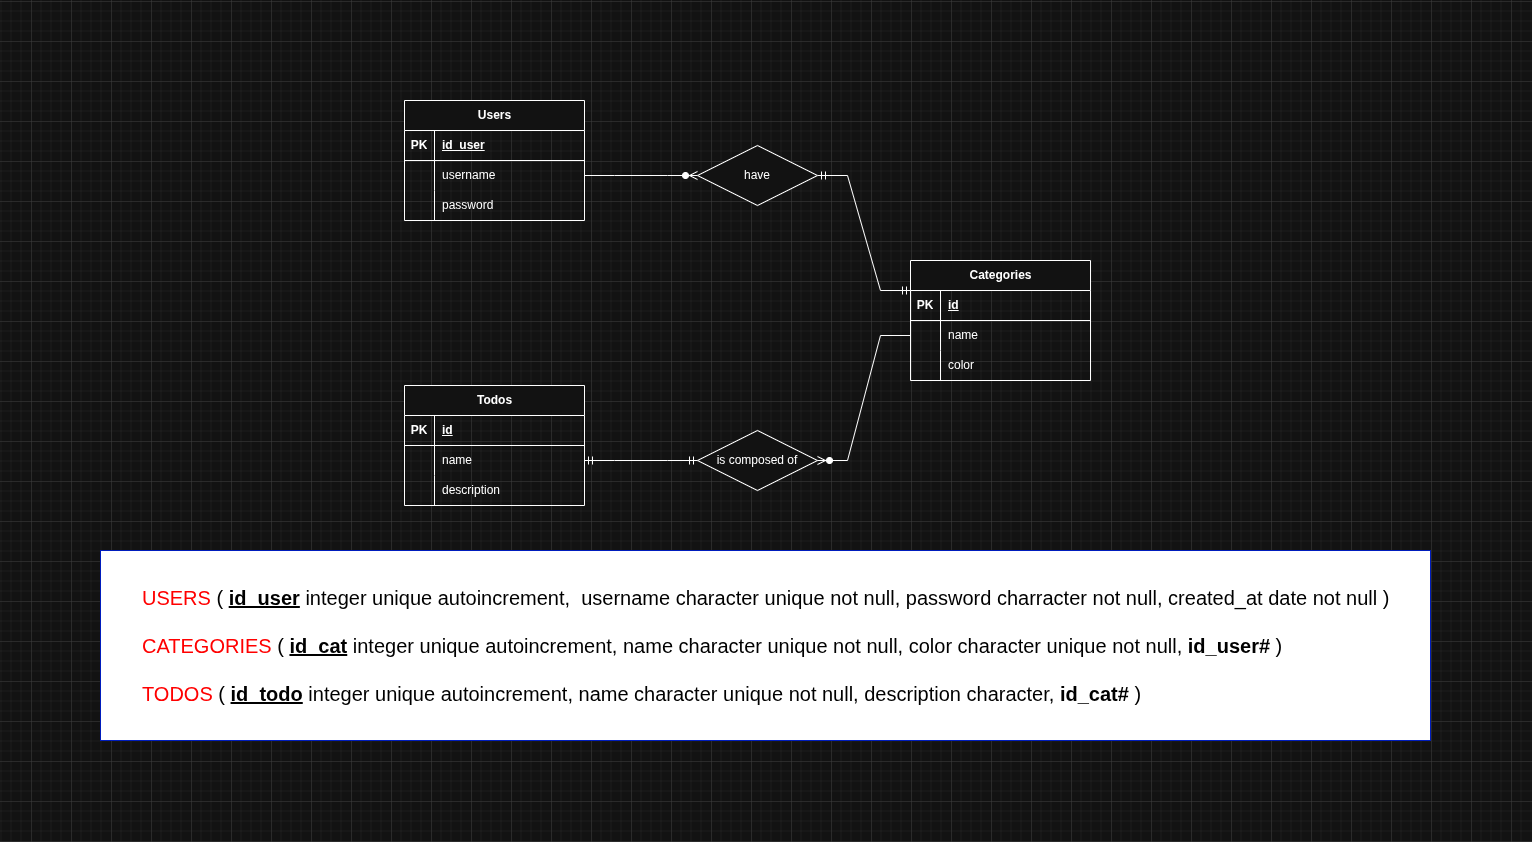

The diagram above was exported from draw.io. Its source (the exported page's mxGraphModel, read from the mxfile embedded in the PNG):
<mxGraphModel dx="1933" dy="1178" grid="1" gridSize="10" guides="1" tooltips="1" connect="1" arrows="1" fold="1" page="1" pageScale="1" pageWidth="827" pageHeight="1169" math="0" shadow="0">
  <root>
    <mxCell id="0" />
    <mxCell id="1" parent="0" />
    <mxCell id="0Suebh6ZkO2ck1VyYoLe-5" parent="1" style="shape=table;startSize=30;container=1;collapsible=1;childLayout=tableLayout;fixedRows=1;rowLines=0;fontStyle=1;align=center;resizeLast=1;html=1;movable=0;resizable=0;rotatable=0;deletable=0;editable=0;locked=1;connectable=0;" value="Users" vertex="1">
      <mxGeometry height="120" width="180" x="414" y="180" as="geometry" />
    </mxCell>
    <mxCell id="0Suebh6ZkO2ck1VyYoLe-6" parent="0Suebh6ZkO2ck1VyYoLe-5" style="shape=tableRow;horizontal=0;startSize=0;swimlaneHead=0;swimlaneBody=0;fillColor=none;collapsible=0;dropTarget=0;points=[[0,0.5],[1,0.5]];portConstraint=eastwest;top=0;left=0;right=0;bottom=1;movable=0;resizable=0;rotatable=0;deletable=0;editable=0;locked=1;connectable=0;" value="" vertex="1">
      <mxGeometry height="30" width="180" y="30" as="geometry" />
    </mxCell>
    <mxCell id="0Suebh6ZkO2ck1VyYoLe-7" parent="0Suebh6ZkO2ck1VyYoLe-6" style="shape=partialRectangle;connectable=0;fillColor=none;top=0;left=0;bottom=0;right=0;fontStyle=1;overflow=hidden;whiteSpace=wrap;html=1;movable=0;resizable=0;rotatable=0;deletable=0;editable=0;locked=1;" value="PK" vertex="1">
      <mxGeometry height="30" width="30" as="geometry">
        <mxRectangle height="30" width="30" as="alternateBounds" />
      </mxGeometry>
    </mxCell>
    <mxCell id="0Suebh6ZkO2ck1VyYoLe-8" parent="0Suebh6ZkO2ck1VyYoLe-6" style="shape=partialRectangle;connectable=0;fillColor=none;top=0;left=0;bottom=0;right=0;align=left;spacingLeft=6;fontStyle=5;overflow=hidden;whiteSpace=wrap;html=1;movable=0;resizable=0;rotatable=0;deletable=0;editable=0;locked=1;" value="id_user" vertex="1">
      <mxGeometry height="30" width="150" x="30" as="geometry">
        <mxRectangle height="30" width="150" as="alternateBounds" />
      </mxGeometry>
    </mxCell>
    <mxCell id="0Suebh6ZkO2ck1VyYoLe-9" parent="0Suebh6ZkO2ck1VyYoLe-5" style="shape=tableRow;horizontal=0;startSize=0;swimlaneHead=0;swimlaneBody=0;fillColor=none;collapsible=0;dropTarget=0;points=[[0,0.5],[1,0.5]];portConstraint=eastwest;top=0;left=0;right=0;bottom=0;movable=0;resizable=0;rotatable=0;deletable=0;editable=0;locked=1;connectable=0;" value="" vertex="1">
      <mxGeometry height="30" width="180" y="60" as="geometry" />
    </mxCell>
    <mxCell id="0Suebh6ZkO2ck1VyYoLe-10" parent="0Suebh6ZkO2ck1VyYoLe-9" style="shape=partialRectangle;connectable=0;fillColor=none;top=0;left=0;bottom=0;right=0;editable=0;overflow=hidden;whiteSpace=wrap;html=1;movable=0;resizable=0;rotatable=0;deletable=0;locked=1;" value="" vertex="1">
      <mxGeometry height="30" width="30" as="geometry">
        <mxRectangle height="30" width="30" as="alternateBounds" />
      </mxGeometry>
    </mxCell>
    <mxCell id="0Suebh6ZkO2ck1VyYoLe-11" parent="0Suebh6ZkO2ck1VyYoLe-9" style="shape=partialRectangle;connectable=0;fillColor=none;top=0;left=0;bottom=0;right=0;align=left;spacingLeft=6;overflow=hidden;whiteSpace=wrap;html=1;movable=0;resizable=0;rotatable=0;deletable=0;editable=0;locked=1;" value="username" vertex="1">
      <mxGeometry height="30" width="150" x="30" as="geometry">
        <mxRectangle height="30" width="150" as="alternateBounds" />
      </mxGeometry>
    </mxCell>
    <mxCell id="0Suebh6ZkO2ck1VyYoLe-12" parent="0Suebh6ZkO2ck1VyYoLe-5" style="shape=tableRow;horizontal=0;startSize=0;swimlaneHead=0;swimlaneBody=0;fillColor=none;collapsible=0;dropTarget=0;points=[[0,0.5],[1,0.5]];portConstraint=eastwest;top=0;left=0;right=0;bottom=0;movable=0;resizable=0;rotatable=0;deletable=0;editable=0;locked=1;connectable=0;" value="" vertex="1">
      <mxGeometry height="30" width="180" y="90" as="geometry" />
    </mxCell>
    <mxCell id="0Suebh6ZkO2ck1VyYoLe-13" parent="0Suebh6ZkO2ck1VyYoLe-12" style="shape=partialRectangle;connectable=0;fillColor=none;top=0;left=0;bottom=0;right=0;editable=0;overflow=hidden;whiteSpace=wrap;html=1;movable=0;resizable=0;rotatable=0;deletable=0;locked=1;" value="" vertex="1">
      <mxGeometry height="30" width="30" as="geometry">
        <mxRectangle height="30" width="30" as="alternateBounds" />
      </mxGeometry>
    </mxCell>
    <mxCell id="0Suebh6ZkO2ck1VyYoLe-14" parent="0Suebh6ZkO2ck1VyYoLe-12" style="shape=partialRectangle;connectable=0;fillColor=none;top=0;left=0;bottom=0;right=0;align=left;spacingLeft=6;overflow=hidden;whiteSpace=wrap;html=1;movable=0;resizable=0;rotatable=0;deletable=0;editable=0;locked=1;" value="password" vertex="1">
      <mxGeometry height="30" width="150" x="30" as="geometry">
        <mxRectangle height="30" width="150" as="alternateBounds" />
      </mxGeometry>
    </mxCell>
    <mxCell id="0Suebh6ZkO2ck1VyYoLe-18" parent="1" style="shape=table;startSize=30;container=1;collapsible=1;childLayout=tableLayout;fixedRows=1;rowLines=0;fontStyle=1;align=center;resizeLast=1;html=1;movable=0;resizable=0;rotatable=0;deletable=0;editable=0;locked=1;connectable=0;" value="Categories" vertex="1">
      <mxGeometry height="120" width="180" x="920" y="340" as="geometry" />
    </mxCell>
    <mxCell id="0Suebh6ZkO2ck1VyYoLe-19" parent="0Suebh6ZkO2ck1VyYoLe-18" style="shape=tableRow;horizontal=0;startSize=0;swimlaneHead=0;swimlaneBody=0;fillColor=none;collapsible=0;dropTarget=0;points=[[0,0.5],[1,0.5]];portConstraint=eastwest;top=0;left=0;right=0;bottom=1;movable=0;resizable=0;rotatable=0;deletable=0;editable=0;locked=1;connectable=0;" value="" vertex="1">
      <mxGeometry height="30" width="180" y="30" as="geometry" />
    </mxCell>
    <mxCell id="0Suebh6ZkO2ck1VyYoLe-20" parent="0Suebh6ZkO2ck1VyYoLe-19" style="shape=partialRectangle;connectable=0;fillColor=none;top=0;left=0;bottom=0;right=0;fontStyle=1;overflow=hidden;whiteSpace=wrap;html=1;movable=0;resizable=0;rotatable=0;deletable=0;editable=0;locked=1;" value="PK" vertex="1">
      <mxGeometry height="30" width="30" as="geometry">
        <mxRectangle height="30" width="30" as="alternateBounds" />
      </mxGeometry>
    </mxCell>
    <mxCell id="0Suebh6ZkO2ck1VyYoLe-21" parent="0Suebh6ZkO2ck1VyYoLe-19" style="shape=partialRectangle;connectable=0;fillColor=none;top=0;left=0;bottom=0;right=0;align=left;spacingLeft=6;fontStyle=5;overflow=hidden;whiteSpace=wrap;html=1;movable=0;resizable=0;rotatable=0;deletable=0;editable=0;locked=1;" value="id" vertex="1">
      <mxGeometry height="30" width="150" x="30" as="geometry">
        <mxRectangle height="30" width="150" as="alternateBounds" />
      </mxGeometry>
    </mxCell>
    <mxCell id="0Suebh6ZkO2ck1VyYoLe-22" parent="0Suebh6ZkO2ck1VyYoLe-18" style="shape=tableRow;horizontal=0;startSize=0;swimlaneHead=0;swimlaneBody=0;fillColor=none;collapsible=0;dropTarget=0;points=[[0,0.5],[1,0.5]];portConstraint=eastwest;top=0;left=0;right=0;bottom=0;movable=0;resizable=0;rotatable=0;deletable=0;editable=0;locked=1;connectable=0;" value="" vertex="1">
      <mxGeometry height="30" width="180" y="60" as="geometry" />
    </mxCell>
    <mxCell id="0Suebh6ZkO2ck1VyYoLe-23" parent="0Suebh6ZkO2ck1VyYoLe-22" style="shape=partialRectangle;connectable=0;fillColor=none;top=0;left=0;bottom=0;right=0;editable=0;overflow=hidden;whiteSpace=wrap;html=1;movable=0;resizable=0;rotatable=0;deletable=0;locked=1;" value="" vertex="1">
      <mxGeometry height="30" width="30" as="geometry">
        <mxRectangle height="30" width="30" as="alternateBounds" />
      </mxGeometry>
    </mxCell>
    <mxCell id="0Suebh6ZkO2ck1VyYoLe-24" parent="0Suebh6ZkO2ck1VyYoLe-22" style="shape=partialRectangle;connectable=0;fillColor=none;top=0;left=0;bottom=0;right=0;align=left;spacingLeft=6;overflow=hidden;whiteSpace=wrap;html=1;movable=0;resizable=0;rotatable=0;deletable=0;editable=0;locked=1;" value="name" vertex="1">
      <mxGeometry height="30" width="150" x="30" as="geometry">
        <mxRectangle height="30" width="150" as="alternateBounds" />
      </mxGeometry>
    </mxCell>
    <mxCell id="0Suebh6ZkO2ck1VyYoLe-25" parent="0Suebh6ZkO2ck1VyYoLe-18" style="shape=tableRow;horizontal=0;startSize=0;swimlaneHead=0;swimlaneBody=0;fillColor=none;collapsible=0;dropTarget=0;points=[[0,0.5],[1,0.5]];portConstraint=eastwest;top=0;left=0;right=0;bottom=0;movable=0;resizable=0;rotatable=0;deletable=0;editable=0;locked=1;connectable=0;" value="" vertex="1">
      <mxGeometry height="30" width="180" y="90" as="geometry" />
    </mxCell>
    <mxCell id="0Suebh6ZkO2ck1VyYoLe-26" parent="0Suebh6ZkO2ck1VyYoLe-25" style="shape=partialRectangle;connectable=0;fillColor=none;top=0;left=0;bottom=0;right=0;editable=0;overflow=hidden;whiteSpace=wrap;html=1;movable=0;resizable=0;rotatable=0;deletable=0;locked=1;" value="" vertex="1">
      <mxGeometry height="30" width="30" as="geometry">
        <mxRectangle height="30" width="30" as="alternateBounds" />
      </mxGeometry>
    </mxCell>
    <mxCell id="0Suebh6ZkO2ck1VyYoLe-27" parent="0Suebh6ZkO2ck1VyYoLe-25" style="shape=partialRectangle;connectable=0;fillColor=none;top=0;left=0;bottom=0;right=0;align=left;spacingLeft=6;overflow=hidden;whiteSpace=wrap;html=1;movable=0;resizable=0;rotatable=0;deletable=0;editable=0;locked=1;" value="color" vertex="1">
      <mxGeometry height="30" width="150" x="30" as="geometry">
        <mxRectangle height="30" width="150" as="alternateBounds" />
      </mxGeometry>
    </mxCell>
    <mxCell id="0Suebh6ZkO2ck1VyYoLe-31" parent="1" style="shape=table;startSize=30;container=1;collapsible=1;childLayout=tableLayout;fixedRows=1;rowLines=0;fontStyle=1;align=center;resizeLast=1;html=1;movable=0;resizable=0;rotatable=0;deletable=0;editable=0;locked=1;connectable=0;" value="Todos" vertex="1">
      <mxGeometry height="120" width="180" x="414" y="465" as="geometry" />
    </mxCell>
    <mxCell id="0Suebh6ZkO2ck1VyYoLe-32" parent="0Suebh6ZkO2ck1VyYoLe-31" style="shape=tableRow;horizontal=0;startSize=0;swimlaneHead=0;swimlaneBody=0;fillColor=none;collapsible=0;dropTarget=0;points=[[0,0.5],[1,0.5]];portConstraint=eastwest;top=0;left=0;right=0;bottom=1;movable=0;resizable=0;rotatable=0;deletable=0;editable=0;locked=1;connectable=0;" value="" vertex="1">
      <mxGeometry height="30" width="180" y="30" as="geometry" />
    </mxCell>
    <mxCell id="0Suebh6ZkO2ck1VyYoLe-33" parent="0Suebh6ZkO2ck1VyYoLe-32" style="shape=partialRectangle;connectable=0;fillColor=none;top=0;left=0;bottom=0;right=0;fontStyle=1;overflow=hidden;whiteSpace=wrap;html=1;movable=0;resizable=0;rotatable=0;deletable=0;editable=0;locked=1;" value="PK" vertex="1">
      <mxGeometry height="30" width="30" as="geometry">
        <mxRectangle height="30" width="30" as="alternateBounds" />
      </mxGeometry>
    </mxCell>
    <mxCell id="0Suebh6ZkO2ck1VyYoLe-34" parent="0Suebh6ZkO2ck1VyYoLe-32" style="shape=partialRectangle;connectable=0;fillColor=none;top=0;left=0;bottom=0;right=0;align=left;spacingLeft=6;fontStyle=5;overflow=hidden;whiteSpace=wrap;html=1;movable=0;resizable=0;rotatable=0;deletable=0;editable=0;locked=1;" value="id" vertex="1">
      <mxGeometry height="30" width="150" x="30" as="geometry">
        <mxRectangle height="30" width="150" as="alternateBounds" />
      </mxGeometry>
    </mxCell>
    <mxCell id="0Suebh6ZkO2ck1VyYoLe-35" parent="0Suebh6ZkO2ck1VyYoLe-31" style="shape=tableRow;horizontal=0;startSize=0;swimlaneHead=0;swimlaneBody=0;fillColor=none;collapsible=0;dropTarget=0;points=[[0,0.5],[1,0.5]];portConstraint=eastwest;top=0;left=0;right=0;bottom=0;movable=0;resizable=0;rotatable=0;deletable=0;editable=0;locked=1;connectable=0;" value="" vertex="1">
      <mxGeometry height="30" width="180" y="60" as="geometry" />
    </mxCell>
    <mxCell id="0Suebh6ZkO2ck1VyYoLe-36" parent="0Suebh6ZkO2ck1VyYoLe-35" style="shape=partialRectangle;connectable=0;fillColor=none;top=0;left=0;bottom=0;right=0;editable=0;overflow=hidden;whiteSpace=wrap;html=1;movable=0;resizable=0;rotatable=0;deletable=0;locked=1;" value="" vertex="1">
      <mxGeometry height="30" width="30" as="geometry">
        <mxRectangle height="30" width="30" as="alternateBounds" />
      </mxGeometry>
    </mxCell>
    <mxCell id="0Suebh6ZkO2ck1VyYoLe-37" parent="0Suebh6ZkO2ck1VyYoLe-35" style="shape=partialRectangle;connectable=0;fillColor=none;top=0;left=0;bottom=0;right=0;align=left;spacingLeft=6;overflow=hidden;whiteSpace=wrap;html=1;movable=0;resizable=0;rotatable=0;deletable=0;editable=0;locked=1;" value="name" vertex="1">
      <mxGeometry height="30" width="150" x="30" as="geometry">
        <mxRectangle height="30" width="150" as="alternateBounds" />
      </mxGeometry>
    </mxCell>
    <mxCell id="0Suebh6ZkO2ck1VyYoLe-38" parent="0Suebh6ZkO2ck1VyYoLe-31" style="shape=tableRow;horizontal=0;startSize=0;swimlaneHead=0;swimlaneBody=0;fillColor=none;collapsible=0;dropTarget=0;points=[[0,0.5],[1,0.5]];portConstraint=eastwest;top=0;left=0;right=0;bottom=0;movable=0;resizable=0;rotatable=0;deletable=0;editable=0;locked=1;connectable=0;" value="" vertex="1">
      <mxGeometry height="30" width="180" y="90" as="geometry" />
    </mxCell>
    <mxCell id="0Suebh6ZkO2ck1VyYoLe-39" parent="0Suebh6ZkO2ck1VyYoLe-38" style="shape=partialRectangle;connectable=0;fillColor=none;top=0;left=0;bottom=0;right=0;editable=0;overflow=hidden;whiteSpace=wrap;html=1;movable=0;resizable=0;rotatable=0;deletable=0;locked=1;" value="" vertex="1">
      <mxGeometry height="30" width="30" as="geometry">
        <mxRectangle height="30" width="30" as="alternateBounds" />
      </mxGeometry>
    </mxCell>
    <mxCell id="0Suebh6ZkO2ck1VyYoLe-40" parent="0Suebh6ZkO2ck1VyYoLe-38" style="shape=partialRectangle;connectable=0;fillColor=none;top=0;left=0;bottom=0;right=0;align=left;spacingLeft=6;overflow=hidden;whiteSpace=wrap;html=1;movable=0;resizable=0;rotatable=0;deletable=0;editable=0;locked=1;" value="description" vertex="1">
      <mxGeometry height="30" width="150" x="30" as="geometry">
        <mxRectangle height="30" width="150" as="alternateBounds" />
      </mxGeometry>
    </mxCell>
    <mxCell id="0Suebh6ZkO2ck1VyYoLe-42" edge="1" parent="1" source="0Suebh6ZkO2ck1VyYoLe-9" style="edgeStyle=entityRelationEdgeStyle;fontSize=12;html=1;endArrow=ERzeroToMany;endFill=1;rounded=0;exitX=1;exitY=0.5;exitDx=0;exitDy=0;entryX=0;entryY=0.5;entryDx=0;entryDy=0;movable=0;resizable=0;rotatable=0;deletable=0;editable=0;locked=1;connectable=0;" target="0Suebh6ZkO2ck1VyYoLe-44" value="">
      <mxGeometry height="100" relative="1" width="100" as="geometry">
        <mxPoint x="620" y="410" as="sourcePoint" />
        <mxPoint x="710" y="390" as="targetPoint" />
      </mxGeometry>
    </mxCell>
    <mxCell id="0Suebh6ZkO2ck1VyYoLe-43" edge="1" parent="1" source="0Suebh6ZkO2ck1VyYoLe-44" style="edgeStyle=entityRelationEdgeStyle;fontSize=12;html=1;endArrow=ERmandOne;startArrow=ERmandOne;rounded=0;entryX=0;entryY=0.25;entryDx=0;entryDy=0;exitX=1;exitY=0.5;exitDx=0;exitDy=0;movable=0;resizable=0;rotatable=0;deletable=0;editable=0;locked=1;connectable=0;" target="0Suebh6ZkO2ck1VyYoLe-18" value="">
      <mxGeometry height="100" relative="1" width="100" as="geometry">
        <mxPoint x="790" y="190" as="sourcePoint" />
        <mxPoint x="720" y="310" as="targetPoint" />
      </mxGeometry>
    </mxCell>
    <mxCell id="0Suebh6ZkO2ck1VyYoLe-44" parent="1" style="shape=rhombus;perimeter=rhombusPerimeter;whiteSpace=wrap;html=1;align=center;movable=0;resizable=0;rotatable=0;deletable=0;editable=0;locked=1;connectable=0;" value="have" vertex="1">
      <mxGeometry height="60" width="120" x="707" y="225" as="geometry" />
    </mxCell>
    <mxCell id="0Suebh6ZkO2ck1VyYoLe-45" parent="1" style="shape=rhombus;perimeter=rhombusPerimeter;whiteSpace=wrap;html=1;align=center;movable=0;resizable=0;rotatable=0;deletable=0;editable=0;locked=1;connectable=0;" value="is composed of" vertex="1">
      <mxGeometry height="60" width="120" x="707" y="510" as="geometry" />
    </mxCell>
    <mxCell id="0Suebh6ZkO2ck1VyYoLe-46" edge="1" parent="1" source="0Suebh6ZkO2ck1VyYoLe-22" style="edgeStyle=entityRelationEdgeStyle;fontSize=12;html=1;endArrow=ERzeroToMany;endFill=1;rounded=0;exitX=0;exitY=0.5;exitDx=0;exitDy=0;entryX=1;entryY=0.5;entryDx=0;entryDy=0;movable=0;resizable=0;rotatable=0;deletable=0;editable=0;locked=1;connectable=0;" target="0Suebh6ZkO2ck1VyYoLe-45" value="">
      <mxGeometry height="100" relative="1" width="100" as="geometry">
        <mxPoint x="620" y="410" as="sourcePoint" />
        <mxPoint x="720" y="310" as="targetPoint" />
      </mxGeometry>
    </mxCell>
    <mxCell id="0Suebh6ZkO2ck1VyYoLe-47" edge="1" parent="1" source="0Suebh6ZkO2ck1VyYoLe-35" style="edgeStyle=entityRelationEdgeStyle;fontSize=12;html=1;endArrow=ERmandOne;startArrow=ERmandOne;rounded=0;exitX=1;exitY=0.5;exitDx=0;exitDy=0;entryX=0;entryY=0.5;entryDx=0;entryDy=0;movable=0;resizable=0;rotatable=0;deletable=0;editable=0;locked=1;connectable=0;" target="0Suebh6ZkO2ck1VyYoLe-45" value="">
      <mxGeometry height="100" relative="1" width="100" as="geometry">
        <mxPoint x="620" y="445" as="sourcePoint" />
        <mxPoint x="720" y="345" as="targetPoint" />
      </mxGeometry>
    </mxCell>
    <mxCell id="0Suebh6ZkO2ck1VyYoLe-50" parent="1" style="text;html=1;whiteSpace=wrap;strokeColor=#001DBC;fillColor=#FFFFFF;align=left;verticalAlign=middle;rounded=0;fontColor=light-dark(#FFFFFF,#000000);fontSize=20;labelBackgroundColor=none;spacingLeft=40;spacingRight=40;" value="&lt;font style=&quot;color: rgb(255, 0, 0);&quot;&gt;USERS&amp;nbsp;&lt;/font&gt;( &lt;u&gt;&lt;b&gt;id_user&lt;/b&gt;&lt;/u&gt;&amp;nbsp;integer unique autoincrement,&amp;nbsp; username character unique not null, password charracter not null, created_at date not null )&lt;div&gt;&lt;br&gt;&lt;/div&gt;&lt;div&gt;&lt;font style=&quot;color: rgb(255, 0, 0);&quot;&gt;CATEGORIES&amp;nbsp;&lt;/font&gt;( &lt;u&gt;&lt;b&gt;id_cat&lt;/b&gt;&lt;/u&gt; integer unique autoincrement, name character unique not null, color character unique not null, &lt;b&gt;id_user#&amp;nbsp;&lt;/b&gt;)&lt;/div&gt;&lt;div&gt;&lt;br&gt;&lt;/div&gt;&lt;div&gt;&lt;font style=&quot;color: rgb(255, 0, 0);&quot;&gt;TODOS&lt;/font&gt; (&amp;nbsp;&lt;u style=&quot;background-color: transparent; color: light-dark(rgb(255, 255, 255), rgb(0, 0, 0));&quot;&gt;&lt;b&gt;id_todo&lt;/b&gt;&lt;/u&gt;&lt;span style=&quot;background-color: transparent; color: light-dark(rgb(255, 255, 255), rgb(0, 0, 0));&quot;&gt;&amp;nbsp;&lt;/span&gt;&lt;span style=&quot;background-color: transparent; color: light-dark(rgb(255, 255, 255), rgb(0, 0, 0));&quot;&gt;integer unique autoincrement, name character unique not null, description character,&lt;/span&gt;&lt;span style=&quot;background-color: transparent; color: light-dark(rgb(255, 255, 255), rgb(0, 0, 0));&quot;&gt;&amp;nbsp;&lt;/span&gt;&lt;b style=&quot;background-color: transparent; color: light-dark(rgb(255, 255, 255), rgb(0, 0, 0));&quot;&gt;id_cat#&lt;/b&gt;&lt;span style=&quot;background-color: transparent; color: light-dark(rgb(255, 255, 255), rgb(0, 0, 0));&quot;&gt;&amp;nbsp;)&lt;/span&gt;&lt;/div&gt;" vertex="1">
      <mxGeometry height="190" width="1330" x="110" y="630" as="geometry" />
    </mxCell>
  </root>
</mxGraphModel>